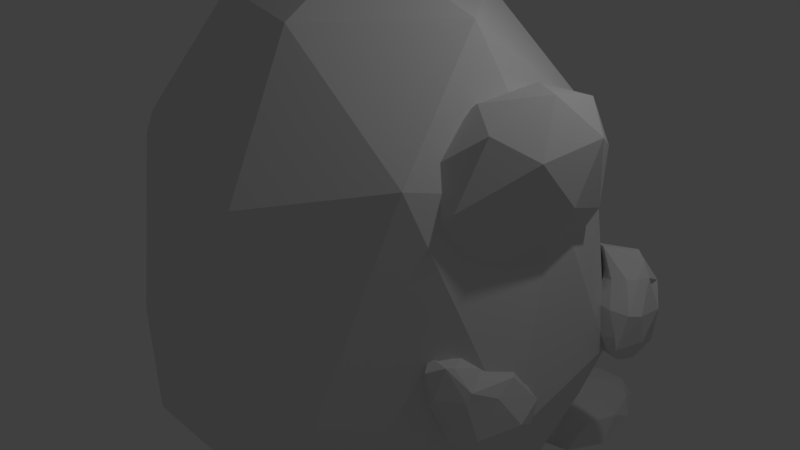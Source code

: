 # Source: mole_up_2.blend  (saved by Blender 2.79.0; exported with 4.5.12 LTS)
import bpy
from mathutils import Matrix  # noqa: F401  (used for matrix-valued properties, if any)

bpy.ops.wm.read_factory_settings(use_empty=True)
scene = bpy.context.scene
scene.name = 'Scene'

# ---- collections
col_collection_1 = bpy.data.collections.new('Collection 1'); scene.collection.children.link(col_collection_1)

# ---- world
world_world = bpy.data.worlds.new('World'); scene.world = world_world
world_world.color = (0.05088, 0.05088, 0.05088)
world_world.use_sun_shadow = False
world_world.sun_shadow_jitter_overblur = 0.0
world_world.cycles.sampling_method = 'MANUAL'

# ---- cameras
cam_camera = bpy.data.cameras.new('Camera')
cam_camera.clip_end = 100.0
cam_camera.lens = 35.0
cam_camera.sensor_width = 32.0
cam_camera.sensor_height = 18.0
cam_camera.ortho_scale = 7.314
cam_camera.dof.focus_distance = 0.0
cam_camera.dof.aperture_fstop = 128.0

# ---- lights
light_lamp = bpy.data.lights.new('Lamp', 'POINT')
light_lamp.transmission_factor = 0.0
light_lamp.cutoff_distance = 30.0
light_lamp.energy = 100.0
light_lamp.shadow_buffer_clip_start = 1.001
light_lamp.shadow_soft_size = 0.1
light_lamp.shadow_maximum_resolution = 0.006
light_lamp.use_absolute_resolution = True

# ---- meshes
me_icosphere_001 = bpy.data.meshes.new('Icosphere.001')
me_icosphere_001.from_pydata([(-9.313e-10, -2.328e-10, -0.7223), (0.7236, -0.5257, -0.4425), (-0.4034, -0.8354, -0.4703), (-0.7529, -0.0257, -0.4703), (-0.2764, 0.8506, -0.4425), (0.732, 0.5322, -0.4479), (0.2764, -0.8506, 0.4472), (-0.7236, -0.5257, 0.4472), (-0.7234, 0.5255, 0.4473), (0.2764, 0.8506, 0.4472), (0.8944, 0.0, 0.4472), (0.0, 0.0, 1.0), (-0.339, -0.5016, -0.6909), (0.4253, -0.309, -0.7224), (0.2629, -0.809, -0.4973), (0.8506, 0.0, -0.4973), (0.4253, 0.309, -0.7224), (-0.5444, -0.0257, -0.6909), (-0.6363, -0.5016, -0.4821), (-0.1625, 0.5, -0.7224), (-0.6893, 0.5008, -0.498), (0.2629, 0.809, -0.4973), (1.018, -0.3086, -0.115), (0.9511, 0.309, -0.0946), (0.0, -1.0, -0.0946), (0.5878, -0.809, -0.0946), (-0.8243, -0.3262, -0.1758), (-0.5864, -0.7528, -0.1752), (-0.5878, 0.809, -0.0946), (-0.9511, 0.309, -0.0946), (0.5878, 0.809, -0.0946), (0.0, 1.0, -0.0946), (0.6882, -0.5, 0.5257), (-0.2629, -0.809, 0.5257), (-0.8506, 0.0, 0.5257), (-0.2629, 0.809, 0.5257), (0.6882, 0.5, 0.5257), (0.1625, -0.5, 0.8507), (0.5257, 0.0, 0.8507), (-0.4253, -0.309, 0.8507), (-0.4253, 0.309, 0.8507), (0.1625, 0.5, 0.8507), (0.6761, 0.02764, 0.01288), (0.3227, -0.1673, -0.06195), (0.7174, -0.3913, 0.2469), (0.9861, -0.03803, 0.4538), (0.7389, 0.3903, 0.2821), (0.3452, 0.3284, -0.04417), (0.4143, -0.3535, 0.3327), (0.8244, -0.2736, 0.6514), (0.8469, 0.2222, 0.6692), (0.4508, 0.4487, 0.3615), (0.1834, 0.09291, 0.1535), (0.4935, 0.02724, 0.5944), (0.7172, -0.22, 0.09874), (0.4844, -0.08691, -0.08215), (0.5095, -0.3346, 0.05476), (0.2899, 0.0899, -0.1157), (0.4977, 0.2045, -0.0717), (0.8587, -0.0105, 0.2298), (0.8918, -0.2543, 0.3604), (0.7387, 0.2514, 0.1156), (0.9209, 0.2128, 0.3748), (0.5442, 0.4283, 0.08211), (0.1948, -0.04854, 0.000501), (0.2081, 0.2429, 0.01095), (0.5634, -0.4441, 0.2867), (0.3305, -0.3109, 0.1058), (0.9615, -0.188, 0.5963), (0.8044, -0.3971, 0.4741), (0.8391, 0.3658, 0.5014), (0.9748, 0.1034, 0.6068), (0.3652, 0.452, 0.1332), (0.6062, 0.4989, 0.3205), (0.2487, -0.158, 0.2325), (0.6254, -0.3734, 0.5252), (0.8797, -0.03501, 0.723), (0.6601, 0.3895, 0.5525), (0.2701, 0.3135, 0.2494), (0.4309, -0.1966, 0.4916), (0.2952, 0.06581, 0.3863), (0.6719, -0.1496, 0.679), (0.6852, 0.1418, 0.6894), (0.4524, 0.2749, 0.5085), (0.479, 0.7211, -0.7789), (0.7175, 0.652, -0.744), (0.3822, 0.4733, -0.7507), (0.1558, 0.7175, -0.7594), (0.3759, 0.9682, -0.7657), (0.7088, 1.009, -0.7412), (0.6206, 0.5442, -0.7231), (0.2183, 0.572, -0.6266), (0.2145, 0.8779, -0.6359), (0.6103, 1.12, -0.6737), (0.7473, 0.8372, -0.6644), (0.477, 0.7329, -0.5499), (0.4221, 0.5751, -0.7691), (0.6482, 0.7273, -0.7586), (0.617, 0.5577, -0.745), (0.7386, 0.8324, -0.7544), (0.6456, 0.9342, -0.7649), (0.2891, 0.7186, -0.7742), (0.2322, 0.573, -0.7576), (0.4185, 0.866, -0.7779), (0.2285, 0.8639, -0.7664), (0.6082, 1.102, -0.7509), (0.7615, 0.7299, -0.74), (0.7585, 0.939, -0.7031), (0.482, 0.4346, -0.6858), (0.6944, 0.552, -0.727), (0.1364, 0.6282, -0.7395), (0.269, 0.487, -0.6886), (0.4245, 1.099, -0.7531), (0.1341, 0.808, -0.745), (0.678, 1.105, -0.7086), (0.5503, 1.167, -0.7112), (0.7058, 0.6685, -0.6524), (0.3857, 0.4926, -0.6119), (0.1704, 0.7249, -0.6201), (0.4939, 1.105, -0.6676), (0.7006, 1.004, -0.6634), (0.5941, 0.6658, -0.6222), (0.6674, 0.8377, -0.6326), (0.3248, 0.6396, -0.5696), (0.3225, 0.8194, -0.575), (0.5869, 1.004, -0.6381), (0.5586, -0.6656, -0.7394), (0.7813, -0.9348, -0.6919), (0.4608, -0.9754, -0.7123), (0.2328, -0.6693, -0.7208), (0.4547, -0.4256, -0.7269), (0.7679, -0.6126, -0.7022), (0.6702, -1.012, -0.606), (0.2966, -0.8153, -0.6831), (0.2922, -0.5144, -0.6197), (0.6687, -0.5049, -0.6378), (0.8067, -0.7796, -0.6287), (0.5568, -0.6552, -0.5374), (0.5012, -0.8764, -0.73), (0.7066, -0.8859, -0.7102), (0.6823, -1.029, -0.6989), (0.7978, -0.7835, -0.7029), (0.704, -0.6849, -0.7163), (0.3671, -0.6681, -0.7349), (0.3097, -0.8096, -0.719), (0.5753, -0.6246, -0.7189), (0.3061, -0.5271, -0.7276), (0.6666, -0.5224, -0.7148), (0.8297, -0.9263, -0.6597), (0.818, -0.6806, -0.6657), (0.5709, -1.06, -0.6941), (0.7527, -1.026, -0.6552), (0.2131, -0.7561, -0.7018), (0.3472, -0.8954, -0.6968), (0.3414, -0.4382, -0.7106), (0.2109, -0.5814, -0.7071), (0.7369, -0.5192, -0.6711), (0.6085, -0.4606, -0.7063), (0.7729, -0.9872, -0.618), (0.4646, -0.8886, -0.5966), (0.2477, -0.6631, -0.6046), (0.5514, -0.5198, -0.632), (0.7597, -0.6173, -0.6279), (0.6492, -0.943, -0.5939), (0.7262, -0.7792, -0.5984), (0.4033, -0.7458, -0.5562), (0.4011, -0.5712, -0.5615), (0.645, -0.6177, -0.6037), (0.801, -0.3742, -0.06163), (0.8879, -0.3104, -0.1495), (0.8114, -0.4683, -0.06485), (0.7885, -0.481, 0.09238), (0.8427, -0.3435, 0.06064), (0.8922, -0.1991, -0.05334), (0.9724, -0.4555, -0.1432), (0.8806, -0.5515, 0.03002), (0.8963, -0.4804, 0.1058), (0.9593, -0.2559, 0.04692), (1.022, -0.2302, -0.1142), (0.9931, -0.3751, 0.0138), (0.8039, -0.4382, -0.05079), (0.8335, -0.3247, -0.1028), (0.8527, -0.4112, -0.13), (0.887, -0.2314, -0.1105), (0.8368, -0.2778, -0.08084), (0.789, -0.4616, 0.003158), (0.7872, -0.4968, 0.0176), (0.8102, -0.3524, 0.008148), (0.8135, -0.4435, 0.07503), (0.8613, -0.2597, -0.008966), (0.9613, -0.2942, -0.1577), (0.9629, -0.1795, -0.1015), (0.8935, -0.4988, -0.1155), (0.9411, -0.4178, -0.1799), (0.824, -0.5361, 0.07798), (0.8361, -0.5247, -0.01837), (0.8665, -0.4072, 0.09925), (0.8266, -0.4866, 0.098), (0.9266, -0.1966, -0.003623), (0.8975, -0.2773, 0.08547), (0.9932, -0.4136, -0.1618), (0.9189, -0.5143, -0.06054), (0.8855, -0.508, 0.1094), (0.9147, -0.3681, 0.0683), (1.023, -0.2054, -0.04417), (0.9859, -0.4581, -0.09004), (1.041, -0.3088, -0.07346), (0.958, -0.4898, 0.02801), (0.9613, -0.4683, 0.05223), (0.979, -0.2841, 0.03799), (0.9914, 0.3421, -0.1336), (1.078, 0.3392, -0.03657), (1.014, 0.2578, -0.01897), (0.8935, 0.3261, -0.04953), (0.8719, 0.4704, -0.09578), (0.9902, 0.5332, -0.09094), (0.998, 0.3989, 0.1224), (0.9103, 0.3689, 0.09975), (0.7361, 0.5108, 0.05859), (0.887, 0.5848, 0.05209), (1.007, 0.5245, 0.08833), (0.9103, 0.5366, 0.1552), (1.014, 0.2712, -0.09188), (1.048, 0.342, -0.1021), (1.032, 0.2425, -0.05016), (1.039, 0.4799, -0.09279), (0.9463, 0.4635, -0.143), (0.9437, 0.311, -0.1097), (0.9525, 0.2706, -0.04215), (0.8961, 0.4065, -0.1311), (0.8791, 0.3908, -0.08194), (0.9187, 0.5094, -0.1007), (1.063, 0.4537, 0.03216), (1.006, 0.554, 0.00837), (1.041, 0.2865, 0.05225), (1.066, 0.3301, 0.04717), (0.8933, 0.3254, 0.02754), (0.9642, 0.2852, 0.04553), (0.7569, 0.4827, -0.006161), (0.8454, 0.417, 0.00324), (0.9253, 0.5605, -0.008382), (0.8556, 0.539, -0.01594), (1.014, 0.4475, 0.1189), (0.9714, 0.3675, 0.1204), (0.8299, 0.4468, 0.09163), (0.8386, 0.5687, 0.06904), (0.9343, 0.5991, 0.07926), (0.9657, 0.4854, 0.15), (0.917, 0.5408, 0.1452), (0.808, 0.4608, 0.1529), (0.7398, 0.5366, 0.1237), (0.8609, 0.5784, 0.1268), (0.9007, 0.4319, -0.08968), (0.9694, 0.4603, -0.07405), (0.901, 0.468, 0.009728), (0.8578, 0.3884, -0.09238), (0.986, 0.4044, 0.09882), (1.061, 0.3895, 0.03818), (0.8337, 0.4417, -0.003277), (0.9557, 0.3782, 0.1208), (0.9981, 0.4678, 0.02826), (1.023, 0.4126, -0.08276)], [], [(0, 13, 12), (1, 13, 15), (0, 12, 17), (0, 17, 19), (0, 19, 16), (1, 15, 22), (2, 14, 24), (3, 18, 26), (4, 20, 28), (5, 21, 30), (1, 22, 25), (2, 24, 27), (3, 26, 29), (4, 28, 31), (5, 30, 23), (6, 32, 37), (7, 33, 39), (8, 34, 40), (9, 35, 41), (10, 36, 38), (38, 41, 11), (38, 36, 41), (36, 9, 41), (41, 40, 11), (41, 35, 40), (35, 8, 40), (40, 39, 11), (40, 34, 39), (34, 7, 39), (39, 37, 11), (39, 33, 37), (33, 6, 37), (37, 38, 11), (37, 32, 38), (32, 10, 38), (23, 36, 10), (23, 30, 36), (30, 9, 36), (31, 35, 9), (31, 28, 35), (28, 8, 35), (29, 34, 8), (29, 26, 34), (26, 7, 34), (27, 33, 7), (27, 24, 33), (24, 6, 33), (25, 32, 6), (25, 22, 32), (22, 10, 32), (30, 31, 9), (30, 21, 31), (21, 4, 31), (28, 29, 8), (28, 20, 29), (20, 3, 29), (26, 27, 7), (26, 18, 27), (18, 2, 27), (24, 25, 6), (24, 14, 25), (14, 1, 25), (22, 23, 10), (22, 15, 23), (15, 5, 23), (16, 21, 5), (16, 19, 21), (19, 4, 21), (19, 20, 4), (19, 17, 20), (17, 3, 20), (17, 18, 3), (17, 12, 18), (12, 2, 18), (15, 16, 5), (15, 13, 16), (13, 0, 16), (12, 14, 2), (12, 13, 14), (13, 1, 14), (42, 55, 54), (43, 55, 57), (42, 54, 59), (42, 59, 61), (42, 61, 58), (43, 57, 64), (44, 56, 66), (45, 60, 68), (46, 62, 70), (47, 63, 72), (43, 64, 67), (44, 66, 69), (45, 68, 71), (46, 70, 73), (47, 72, 65), (48, 74, 79), (49, 75, 81), (50, 76, 82), (51, 77, 83), (52, 78, 80), (80, 83, 53), (80, 78, 83), (78, 51, 83), (83, 82, 53), (83, 77, 82), (77, 50, 82), (82, 81, 53), (82, 76, 81), (76, 49, 81), (81, 79, 53), (81, 75, 79), (75, 48, 79), (79, 80, 53), (79, 74, 80), (74, 52, 80), (65, 78, 52), (65, 72, 78), (72, 51, 78), (73, 77, 51), (73, 70, 77), (70, 50, 77), (71, 76, 50), (71, 68, 76), (68, 49, 76), (69, 75, 49), (69, 66, 75), (66, 48, 75), (67, 74, 48), (67, 64, 74), (64, 52, 74), (72, 73, 51), (72, 63, 73), (63, 46, 73), (70, 71, 50), (70, 62, 71), (62, 45, 71), (68, 69, 49), (68, 60, 69), (60, 44, 69), (66, 67, 48), (66, 56, 67), (56, 43, 67), (64, 65, 52), (64, 57, 65), (57, 47, 65), (58, 63, 47), (58, 61, 63), (61, 46, 63), (61, 62, 46), (61, 59, 62), (59, 45, 62), (59, 60, 45), (59, 54, 60), (54, 44, 60), (57, 58, 47), (57, 55, 58), (55, 42, 58), (54, 56, 44), (54, 55, 56), (55, 43, 56), (84, 97, 96), (85, 97, 99), (84, 96, 101), (84, 101, 103), (84, 103, 100), (85, 99, 106), (86, 98, 108), (87, 102, 110), (88, 104, 112), (89, 105, 114), (85, 106, 109), (86, 108, 111), (87, 110, 113), (88, 112, 115), (89, 114, 107), (90, 116, 121), (91, 117, 123), (92, 118, 124), (93, 119, 125), (94, 120, 122), (122, 125, 95), (122, 120, 125), (120, 93, 125), (125, 124, 95), (125, 119, 124), (119, 92, 124), (124, 123, 95), (124, 118, 123), (118, 91, 123), (123, 121, 95), (123, 117, 121), (117, 90, 121), (121, 122, 95), (121, 116, 122), (116, 94, 122), (107, 120, 94), (107, 114, 120), (114, 93, 120), (115, 119, 93), (115, 112, 119), (112, 92, 119), (113, 118, 92), (113, 110, 118), (110, 91, 118), (111, 117, 91), (111, 108, 117), (108, 90, 117), (109, 116, 90), (109, 106, 116), (106, 94, 116), (114, 115, 93), (114, 105, 115), (105, 88, 115), (112, 113, 92), (112, 104, 113), (104, 87, 113), (110, 111, 91), (110, 102, 111), (102, 86, 111), (108, 109, 90), (108, 98, 109), (98, 85, 109), (106, 107, 94), (106, 99, 107), (99, 89, 107), (100, 105, 89), (100, 103, 105), (103, 88, 105), (103, 104, 88), (103, 101, 104), (101, 87, 104), (101, 102, 87), (101, 96, 102), (96, 86, 102), (99, 100, 89), (99, 97, 100), (97, 84, 100), (96, 98, 86), (96, 97, 98), (97, 85, 98), (126, 139, 138), (127, 139, 141), (126, 138, 143), (126, 143, 145), (126, 145, 142), (127, 141, 148), (128, 140, 150), (129, 144, 152), (130, 146, 154), (131, 147, 156), (127, 148, 151), (128, 150, 153), (129, 152, 155), (130, 154, 157), (131, 156, 149), (132, 158, 163), (133, 159, 165), (134, 160, 166), (135, 161, 167), (136, 162, 164), (164, 167, 137), (164, 162, 167), (162, 135, 167), (167, 166, 137), (167, 161, 166), (161, 134, 166), (166, 165, 137), (166, 160, 165), (160, 133, 165), (165, 163, 137), (165, 159, 163), (159, 132, 163), (163, 164, 137), (163, 158, 164), (158, 136, 164), (149, 162, 136), (149, 156, 162), (156, 135, 162), (157, 161, 135), (157, 154, 161), (154, 134, 161), (155, 160, 134), (155, 152, 160), (152, 133, 160), (153, 159, 133), (153, 150, 159), (150, 132, 159), (151, 158, 132), (151, 148, 158), (148, 136, 158), (156, 157, 135), (156, 147, 157), (147, 130, 157), (154, 155, 134), (154, 146, 155), (146, 129, 155), (152, 153, 133), (152, 144, 153), (144, 128, 153), (150, 151, 132), (150, 140, 151), (140, 127, 151), (148, 149, 136), (148, 141, 149), (141, 131, 149), (142, 147, 131), (142, 145, 147), (145, 130, 147), (145, 146, 130), (145, 143, 146), (143, 129, 146), (143, 144, 129), (143, 138, 144), (138, 128, 144), (141, 142, 131), (141, 139, 142), (139, 126, 142), (138, 140, 128), (138, 139, 140), (139, 127, 140), (168, 181, 180), (169, 181, 183), (168, 180, 185), (168, 185, 187), (168, 187, 184), (169, 183, 190), (170, 182, 192), (171, 186, 194), (172, 188, 196), (173, 189, 198), (169, 190, 193), (170, 192, 195), (171, 194, 197), (172, 196, 199), (173, 198, 191), (174, 200, 205), (175, 201, 207), (176, 202, 208), (177, 203, 209), (178, 204, 206), (206, 209, 179), (206, 204, 209), (204, 177, 209), (209, 208, 179), (209, 203, 208), (203, 176, 208), (208, 207, 179), (208, 202, 207), (202, 175, 207), (207, 205, 179), (207, 201, 205), (201, 174, 205), (205, 206, 179), (205, 200, 206), (200, 178, 206), (191, 204, 178), (191, 198, 204), (198, 177, 204), (199, 203, 177), (199, 196, 203), (196, 176, 203), (197, 202, 176), (197, 194, 202), (194, 175, 202), (195, 201, 175), (195, 192, 201), (192, 174, 201), (193, 200, 174), (193, 190, 200), (190, 178, 200), (198, 199, 177), (198, 189, 199), (189, 172, 199), (196, 197, 176), (196, 188, 197), (188, 171, 197), (194, 195, 175), (194, 186, 195), (186, 170, 195), (192, 193, 174), (192, 182, 193), (182, 169, 193), (190, 191, 178), (190, 183, 191), (183, 173, 191), (184, 189, 173), (184, 187, 189), (187, 172, 189), (187, 188, 172), (187, 185, 188), (185, 171, 188), (185, 186, 171), (185, 180, 186), (180, 170, 186), (183, 184, 173), (183, 181, 184), (181, 168, 184), (180, 182, 170), (180, 181, 182), (181, 169, 182), (210, 223, 222), (211, 223, 225), (210, 222, 227), (210, 227, 229), (210, 229, 226), (211, 225, 232), (212, 224, 234), (213, 228, 236), (214, 230, 238), (232, 225, 261, 257), (211, 232, 235), (212, 234, 237), (213, 236, 239), (214, 238, 241), (215, 240, 233), (216, 242, 247), (217, 243, 249), (218, 244, 250), (219, 245, 251), (220, 246, 248), (248, 251, 221), (248, 246, 251), (246, 219, 251), (251, 250, 221), (251, 245, 250), (245, 218, 250), (250, 249, 221), (250, 244, 249), (244, 217, 249), (249, 247, 221), (249, 243, 247), (243, 216, 247), (247, 248, 221), (247, 242, 248), (242, 220, 248), (233, 246, 220), (233, 240, 246), (240, 219, 246), (241, 245, 219), (241, 238, 245), (238, 218, 245), (239, 244, 218), (239, 236, 244), (236, 217, 244), (237, 243, 217), (237, 234, 243), (234, 216, 243), (235, 242, 216), (235, 232, 242), (242, 232, 257, 259), (240, 241, 219), (240, 231, 241), (241, 231, 252, 258), (238, 239, 218), (238, 230, 239), (230, 213, 239), (236, 237, 217), (236, 228, 237), (228, 212, 237), (234, 235, 216), (234, 224, 235), (224, 211, 235), (232, 233, 220), (233, 232, 257, 260), (225, 215, 233), (226, 231, 215), (226, 229, 231), (229, 214, 231), (229, 230, 214), (229, 227, 230), (227, 213, 230), (227, 228, 213), (227, 222, 228), (222, 212, 228), (225, 226, 215), (225, 223, 226), (223, 210, 226), (222, 224, 212), (222, 223, 224), (223, 211, 224), (253, 252, 254), (257, 256, 259), (252, 255, 258), (257, 261, 260), (240, 215, 253, 254), (214, 241, 258, 255), (231, 214, 255, 252), (225, 233, 260, 261), (215, 231, 252, 253), (220, 242, 259, 256), (232, 220, 256, 257), (231, 240, 254, 252)])
me_icosphere_001.use_remesh_preserve_volume = False
me_icosphere_001.use_remesh_preserve_attributes = False
me_icosphere_001.use_mirror_vertex_groups = False
me_icosphere_001.update()
me_icosphere = bpy.data.meshes.new('Icosphere')
me_icosphere.from_pydata([(0.0, 0.0, -1.0), (0.7236, -0.5257, -0.4472), (-0.2764, -0.8506, -0.4472), (-0.8944, 0.0, -0.4472), (-0.2764, 0.8506, -0.4472), (0.7236, 0.5257, -0.4472), (0.2764, -0.8506, 0.4472), (-0.7236, -0.5257, 0.4472), (-0.7236, 0.5257, 0.4472), (0.2764, 0.8506, 0.4472), (0.8944, 0.0, 0.4472), (0.0, 0.0, 1.0), (-0.1625, -0.5, -0.8507), (0.4253, -0.309, -0.8507), (0.2629, -0.809, -0.5257), (0.8506, 0.0, -0.5257), (0.4253, 0.309, -0.8507), (-0.5257, 0.0, -0.8507), (-0.6882, -0.5, -0.5257), (-0.1625, 0.5, -0.8507), (-0.6882, 0.5, -0.5257), (0.2629, 0.809, -0.5257), (0.9511, -0.309, 0.0), (0.9511, 0.309, 0.0), (0.0, -1.0, 0.0), (0.5878, -0.809, 0.0), (-0.9511, -0.309, 0.0), (-0.5878, -0.809, 0.0), (-0.5878, 0.809, 0.0), (-0.9511, 0.309, 0.0), (0.5878, 0.809, 0.0), (0.0, 1.0, 0.0), (0.6882, -0.5, 0.5257), (-0.2629, -0.809, 0.5257), (-0.8506, 0.0, 0.5257), (-0.2629, 0.809, 0.5257), (0.6882, 0.5, 0.5257), (0.1625, -0.5, 0.8507), (0.5257, 0.0, 0.8507), (-0.4253, -0.309, 0.8507), (-0.4253, 0.309, 0.8507), (0.1625, 0.5, 0.8507)], [], [(0, 13, 12), (1, 13, 15), (0, 12, 17), (0, 17, 19), (0, 19, 16), (1, 15, 22), (2, 14, 24), (3, 18, 26), (4, 20, 28), (5, 21, 30), (1, 22, 25), (2, 24, 27), (3, 26, 29), (4, 28, 31), (5, 30, 23), (6, 32, 37), (7, 33, 39), (8, 34, 40), (9, 35, 41), (10, 36, 38), (38, 41, 11), (38, 36, 41), (36, 9, 41), (41, 40, 11), (41, 35, 40), (35, 8, 40), (40, 39, 11), (40, 34, 39), (34, 7, 39), (39, 37, 11), (39, 33, 37), (33, 6, 37), (37, 38, 11), (37, 32, 38), (32, 10, 38), (23, 36, 10), (23, 30, 36), (30, 9, 36), (31, 35, 9), (31, 28, 35), (28, 8, 35), (29, 34, 8), (29, 26, 34), (26, 7, 34), (27, 33, 7), (27, 24, 33), (24, 6, 33), (25, 32, 6), (25, 22, 32), (22, 10, 32), (30, 31, 9), (30, 21, 31), (21, 4, 31), (28, 29, 8), (28, 20, 29), (20, 3, 29), (26, 27, 7), (26, 18, 27), (18, 2, 27), (24, 25, 6), (24, 14, 25), (14, 1, 25), (22, 23, 10), (22, 15, 23), (15, 5, 23), (16, 21, 5), (16, 19, 21), (19, 4, 21), (19, 20, 4), (19, 17, 20), (17, 3, 20), (17, 18, 3), (17, 12, 18), (12, 2, 18), (15, 16, 5), (15, 13, 16), (13, 0, 16), (12, 14, 2), (12, 13, 14), (13, 1, 14)])
me_icosphere.use_remesh_preserve_volume = False
me_icosphere.use_remesh_preserve_attributes = False
me_icosphere.use_mirror_vertex_groups = False
me_icosphere.update()

# ---- objects
ob_icosphere_001 = bpy.data.objects.new('Icosphere.001', me_icosphere_001)
ob_icosphere = bpy.data.objects.new('Icosphere', me_icosphere)
ob_lamp = bpy.data.objects.new('Lamp', light_lamp)
ob_camera = bpy.data.objects.new('Camera', cam_camera)

# ---- transforms, parenting, visibility, modifiers, constraints
ob_icosphere_001.location = (0.0, 0.0, 0.0)
ob_icosphere_001.scale = (3.176, 2.978, 3.891)
ob_icosphere_001.lineart.crease_threshold = 0.0
ob_icosphere.location = (0.0, 0.0, 0.0)
ob_icosphere.lineart.crease_threshold = 0.0
ob_lamp.location = (4.076, 1.005, 5.904)
ob_lamp.rotation_euler = (0.6503, 0.05522, 1.866)
ob_lamp.lock_rotations_4d = False
ob_lamp.empty_display_type = 'ARROWS'
ob_lamp.color = (0.0, 0.0, 0.0, 0.0)
ob_lamp.lineart.crease_threshold = 0.0
ob_camera.location = (7.481, -6.508, 5.344)
ob_camera.rotation_euler = (1.109, 0.0, 0.8149)
ob_camera.lock_rotations_4d = False
ob_camera.empty_display_type = 'ARROWS'
ob_camera.color = (0.0, 0.0, 0.0, 0.0)
ob_camera.display_type = 'WIRE'
ob_camera.lineart.crease_threshold = 0.0

# ---- collection membership
col_collection_1.objects.link(ob_icosphere_001)
col_collection_1.objects.link(ob_icosphere)
col_collection_1.objects.link(ob_lamp)
col_collection_1.objects.link(ob_camera)

# ---- scene / render settings (as saved in the file)
scene.camera = ob_camera
scene.frame_start = 1; scene.frame_end = 250; scene.frame_set(1)
scene.render.engine = 'BLENDER_EEVEE_NEXT'
scene.render.resolution_percentage = 50
scene.render.dither_intensity = 0.0
scene.cycles.use_denoising = False
scene.cycles.samples = 128
scene.cycles.sampling_pattern = 'TABULATED_SOBOL'
scene.cycles.use_adaptive_sampling = False
scene.cycles.use_light_tree = False
scene.cycles.blur_glossy = 0.0
scene.cycles.sample_clamp_indirect = 0.0
scene.view_settings.view_transform = 'Standard'
bpy.context.view_layer.update()

